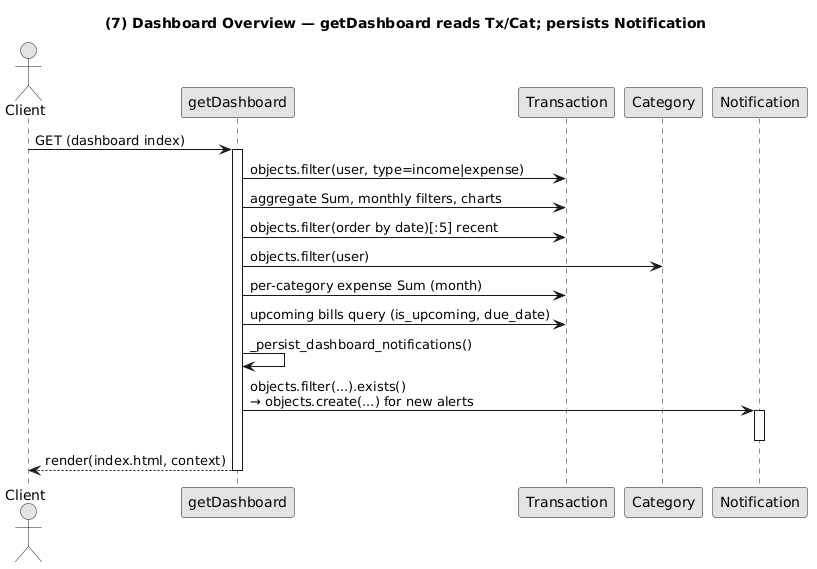

The diagram above was rendered by PlantUML. Its source (embedded in the PNG):
@startuml
title (7) Dashboard Overview — getDashboard reads Tx/Cat; persists Notification
skinparam monochrome true
skinparam shadowing false

actor "Client" as C
participant "getDashboard" as D
participant "Transaction" as Tx
participant "Category" as Cat
participant "Notification" as N

C -> D : GET (dashboard index)
activate D
D -> Tx : objects.filter(user, type=income|expense)
D -> Tx : aggregate Sum, monthly filters, charts
D -> Tx : objects.filter(order by date)[:5] recent
D -> Cat : objects.filter(user)
D -> Tx : per-category expense Sum (month)
D -> Tx : upcoming bills query (is_upcoming, due_date)
D -> D : _persist_dashboard_notifications()
D -> N : objects.filter(...).exists()\n→ objects.create(...) for new alerts
activate N
deactivate N
D --> C : render(index.html, context)
deactivate D
@enduml